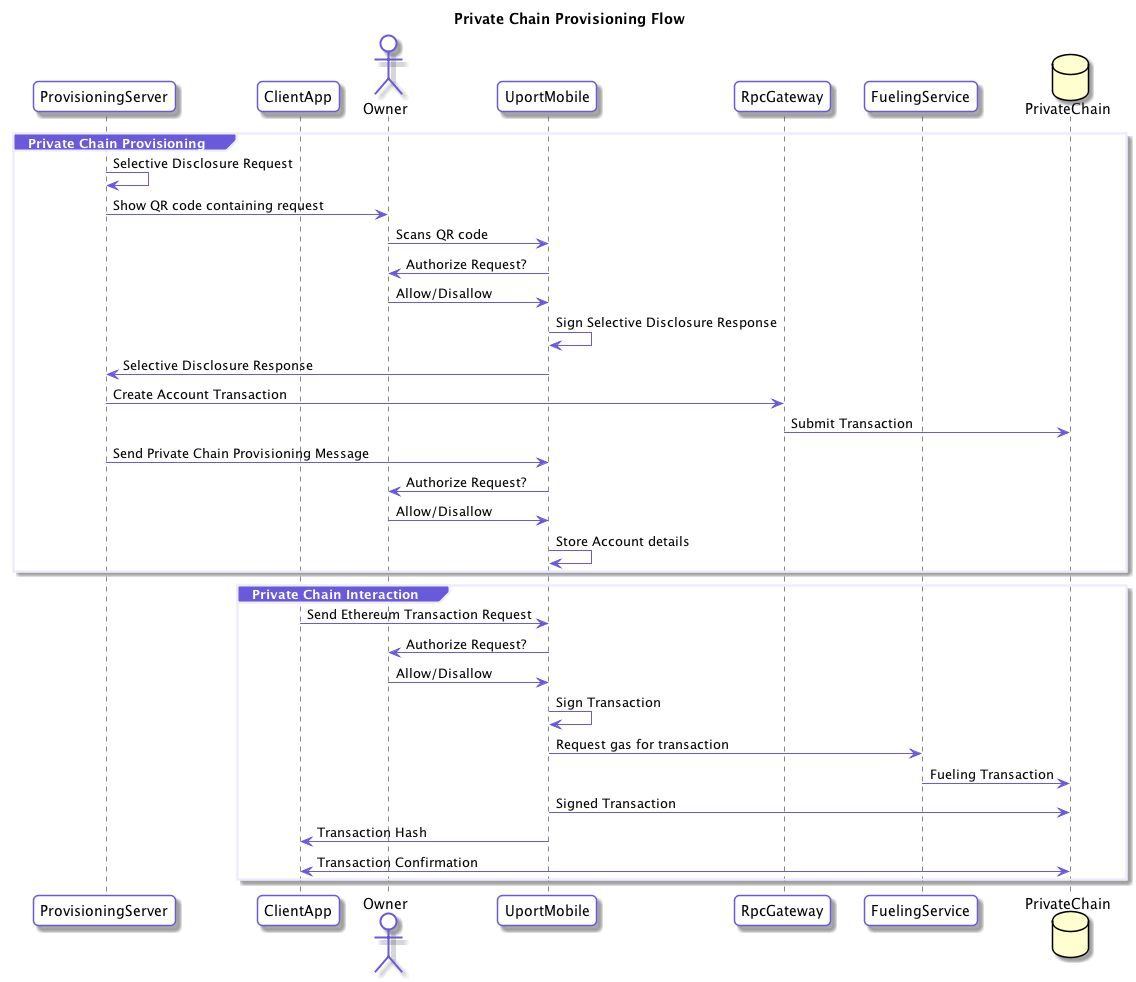

The diagram above was rendered by PlantUML. Its source (embedded in the PNG):
@startuml
skinparam roundcorner 10
skinparam BoxPadding 10
skinparam headerFontColor #6959DB
skinparam headerFontSize 18
skinparam sequence {
  ArrowColor #6959DB
  GroupBackgroundColor #6959DB
  GroupBorderColor #EDECFF
  GroupHeaderFontColor #ffffff
  BoxBorderColor #6959DB
  BoxBackgroundColor #EDECFF
  BoxPadding 10

  ParticipantBorderColor #6959DB
  ParticipantBackgroundColor #ffffff
  ParticipantPadding 10

  ActorBorderColor #6959DB
  ActorBackgroundColor #ffffff
  EntityBorderColor #6959DB
  EntityBackgroundColor #ffffff
  DatabaseBorderColor #6959DB
  DatabaseBackgroundColor #ffffff

  LifeLineBorderColor #878787
}

title Private Chain Provisioning Flow 
participant ProvisioningServer
participant ClientApp
actor Owner
participant UportMobile
participant RpcGateway
participant FuelingService
database PrivateChain

group Private Chain Provisioning
  ProvisioningServer -> ProvisioningServer : Selective Disclosure Request
  ProvisioningServer -> Owner : Show QR code containing request
  Owner -> UportMobile: Scans QR code
  UportMobile -> Owner : Authorize Request?
  Owner -> UportMobile: Allow/Disallow
  UportMobile -> UportMobile: Sign Selective Disclosure Response
  UportMobile -> ProvisioningServer: Selective Disclosure Response
  ProvisioningServer -> RpcGateway : Create Account Transaction
  RpcGateway -> PrivateChain : Submit Transaction
  ProvisioningServer -> UportMobile : Send Private Chain Provisioning Message
  UportMobile -> Owner : Authorize Request?
  Owner -> UportMobile: Allow/Disallow
  UportMobile -> UportMobile: Store Account details
end

group Private Chain Interaction
  ClientApp -> UportMobile : Send Ethereum Transaction Request
  UportMobile -> Owner : Authorize Request?
  Owner -> UportMobile: Allow/Disallow
  UportMobile -> UportMobile: Sign Transaction
  UportMobile -> FuelingService: Request gas for transaction
  FuelingService -> PrivateChain: Fueling Transaction
  UportMobile -> PrivateChain: Signed Transaction
  UportMobile -> ClientApp: Transaction Hash
  ClientApp <-> PrivateChain: Transaction Confirmation
end
@enduml